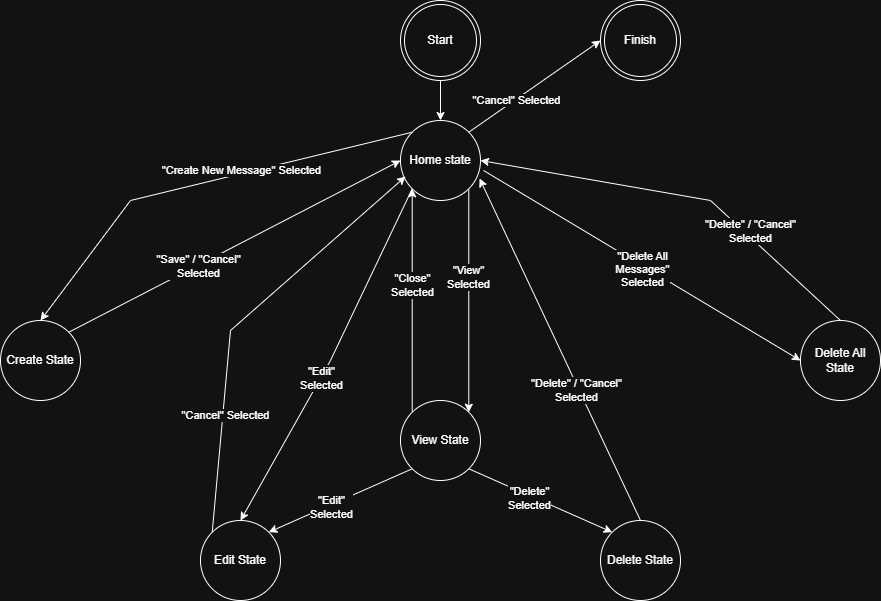

The diagram above was exported from draw.io. Its source (the exported page's mxGraphModel, read from the mxfile embedded in the PNG):
<mxGraphModel dx="2878" dy="1192" grid="1" gridSize="10" guides="1" tooltips="1" connect="1" arrows="1" fold="1" page="1" pageScale="1" pageWidth="827" pageHeight="1169" math="0" shadow="0">
  <root>
    <mxCell id="0" />
    <mxCell id="1" parent="0" />
    <mxCell id="6GL0QXc7oVPTLuvGPg8M-37" edge="1" parent="1" source="M-kTp1nywrOvz4-YdHVW-3" style="edgeStyle=orthogonalEdgeStyle;rounded=0;orthogonalLoop=1;jettySize=auto;html=1;exitX=1;exitY=1;exitDx=0;exitDy=0;entryX=1;entryY=0;entryDx=0;entryDy=0;" target="6GL0QXc7oVPTLuvGPg8M-1">
      <mxGeometry relative="1" as="geometry" />
    </mxCell>
    <mxCell id="6GL0QXc7oVPTLuvGPg8M-40" connectable="0" parent="6GL0QXc7oVPTLuvGPg8M-37" style="edgeLabel;html=1;align=center;verticalAlign=middle;resizable=0;points=[];" value="&quot;View&quot;&lt;br&gt;Selected" vertex="1">
      <mxGeometry relative="1" x="-0.2092" y="-1" as="geometry">
        <mxPoint as="offset" />
      </mxGeometry>
    </mxCell>
    <mxCell id="M-kTp1nywrOvz4-YdHVW-3" parent="1" style="ellipse;whiteSpace=wrap;html=1;aspect=fixed;labelBackgroundColor=none;" value="Home state" vertex="1">
      <mxGeometry height="80" width="80" x="-480" y="240" as="geometry" />
    </mxCell>
    <mxCell id="M-kTp1nywrOvz4-YdHVW-4" parent="1" style="ellipse;whiteSpace=wrap;html=1;aspect=fixed;labelBackgroundColor=none;" value="Create State" vertex="1">
      <mxGeometry height="80" width="80" x="-880" y="440" as="geometry" />
    </mxCell>
    <mxCell id="6GL0QXc7oVPTLuvGPg8M-41" edge="1" parent="1" source="6GL0QXc7oVPTLuvGPg8M-1" style="edgeStyle=orthogonalEdgeStyle;rounded=0;orthogonalLoop=1;jettySize=auto;html=1;exitX=0;exitY=0;exitDx=0;exitDy=0;entryX=0;entryY=1;entryDx=0;entryDy=0;" target="M-kTp1nywrOvz4-YdHVW-3">
      <mxGeometry relative="1" as="geometry" />
    </mxCell>
    <mxCell id="6GL0QXc7oVPTLuvGPg8M-42" connectable="0" parent="6GL0QXc7oVPTLuvGPg8M-41" style="edgeLabel;html=1;align=center;verticalAlign=middle;resizable=0;points=[];" value="&quot;Close&quot;&lt;br&gt;Selected" vertex="1">
      <mxGeometry relative="1" x="0.1394" as="geometry">
        <mxPoint as="offset" />
      </mxGeometry>
    </mxCell>
    <mxCell id="6GL0QXc7oVPTLuvGPg8M-1" parent="1" style="ellipse;whiteSpace=wrap;html=1;aspect=fixed;labelBackgroundColor=none;" value="View State" vertex="1">
      <mxGeometry height="80" width="80" x="-480" y="520" as="geometry" />
    </mxCell>
    <mxCell id="6GL0QXc7oVPTLuvGPg8M-2" parent="1" style="ellipse;whiteSpace=wrap;html=1;aspect=fixed;labelBackgroundColor=none;" value="Delete State" vertex="1">
      <mxGeometry height="80" width="80" x="-280" y="640" as="geometry" />
    </mxCell>
    <mxCell id="6GL0QXc7oVPTLuvGPg8M-3" parent="1" style="ellipse;whiteSpace=wrap;html=1;aspect=fixed;labelBackgroundColor=none;" value="Delete All State" vertex="1">
      <mxGeometry height="80" width="80" x="-80" y="440" as="geometry" />
    </mxCell>
    <mxCell id="6GL0QXc7oVPTLuvGPg8M-5" parent="1" style="ellipse;whiteSpace=wrap;html=1;aspect=fixed;labelBackgroundColor=none;" value="Edit State" vertex="1">
      <mxGeometry height="80" width="80" x="-680" y="640" as="geometry" />
    </mxCell>
    <mxCell id="6GL0QXc7oVPTLuvGPg8M-32" edge="1" parent="1" source="6GL0QXc7oVPTLuvGPg8M-14" style="edgeStyle=orthogonalEdgeStyle;rounded=0;orthogonalLoop=1;jettySize=auto;html=1;" target="M-kTp1nywrOvz4-YdHVW-3" value="">
      <mxGeometry relative="1" as="geometry" />
    </mxCell>
    <mxCell id="6GL0QXc7oVPTLuvGPg8M-14" parent="1" style="ellipse;shape=doubleEllipse;whiteSpace=wrap;html=1;aspect=fixed;labelBackgroundColor=none;" value="Start" vertex="1">
      <mxGeometry height="80" width="80" x="-480" y="120" as="geometry" />
    </mxCell>
    <mxCell id="6GL0QXc7oVPTLuvGPg8M-34" parent="1" style="ellipse;shape=doubleEllipse;whiteSpace=wrap;html=1;aspect=fixed;labelBackgroundColor=none;" value="Finish" vertex="1">
      <mxGeometry height="80" width="80" x="-280" y="120" as="geometry" />
    </mxCell>
    <mxCell id="6GL0QXc7oVPTLuvGPg8M-35" edge="1" parent="1" source="M-kTp1nywrOvz4-YdHVW-3" style="endArrow=classic;html=1;rounded=0;exitX=1;exitY=0;exitDx=0;exitDy=0;entryX=0;entryY=0.5;entryDx=0;entryDy=0;" target="6GL0QXc7oVPTLuvGPg8M-34" value="">
      <mxGeometry height="50" relative="1" width="50" as="geometry">
        <mxPoint x="-380" y="630" as="sourcePoint" />
        <mxPoint x="-330" y="580" as="targetPoint" />
      </mxGeometry>
    </mxCell>
    <mxCell id="6GL0QXc7oVPTLuvGPg8M-36" connectable="0" parent="6GL0QXc7oVPTLuvGPg8M-35" style="edgeLabel;html=1;align=center;verticalAlign=middle;resizable=0;points=[];" value="&quot;Cancel&quot; Selected" vertex="1">
      <mxGeometry relative="1" x="-0.2893" as="geometry">
        <mxPoint as="offset" />
      </mxGeometry>
    </mxCell>
    <mxCell id="6GL0QXc7oVPTLuvGPg8M-44" edge="1" parent="1" source="6GL0QXc7oVPTLuvGPg8M-1" style="endArrow=classic;html=1;rounded=0;exitX=0;exitY=1;exitDx=0;exitDy=0;entryX=1;entryY=0;entryDx=0;entryDy=0;" target="6GL0QXc7oVPTLuvGPg8M-5" value="">
      <mxGeometry height="50" relative="1" width="50" as="geometry">
        <mxPoint x="-380" y="630" as="sourcePoint" />
        <mxPoint x="-330" y="580" as="targetPoint" />
      </mxGeometry>
    </mxCell>
    <mxCell id="6GL0QXc7oVPTLuvGPg8M-45" connectable="0" parent="6GL0QXc7oVPTLuvGPg8M-44" style="edgeLabel;html=1;align=center;verticalAlign=middle;resizable=0;points=[];" value="&quot;Edit&quot;&lt;br&gt;Selected" vertex="1">
      <mxGeometry relative="1" x="0.1464" y="2" as="geometry">
        <mxPoint as="offset" />
      </mxGeometry>
    </mxCell>
    <mxCell id="6GL0QXc7oVPTLuvGPg8M-47" edge="1" parent="1" source="6GL0QXc7oVPTLuvGPg8M-1" style="endArrow=classic;html=1;rounded=0;exitX=1;exitY=1;exitDx=0;exitDy=0;entryX=0;entryY=0;entryDx=0;entryDy=0;" target="6GL0QXc7oVPTLuvGPg8M-2" value="">
      <mxGeometry height="50" relative="1" width="50" as="geometry">
        <mxPoint x="-380" y="630" as="sourcePoint" />
        <mxPoint x="-330" y="580" as="targetPoint" />
      </mxGeometry>
    </mxCell>
    <mxCell id="6GL0QXc7oVPTLuvGPg8M-48" connectable="0" parent="6GL0QXc7oVPTLuvGPg8M-47" style="edgeLabel;html=1;align=center;verticalAlign=middle;resizable=0;points=[];" value="&quot;Delete&quot;&lt;br&gt;Selected" vertex="1">
      <mxGeometry relative="1" x="-0.1464" y="-2" as="geometry">
        <mxPoint as="offset" />
      </mxGeometry>
    </mxCell>
    <mxCell id="6GL0QXc7oVPTLuvGPg8M-50" edge="1" parent="1" source="M-kTp1nywrOvz4-YdHVW-3" style="endArrow=classic;html=1;rounded=0;exitX=0;exitY=1;exitDx=0;exitDy=0;entryX=0.5;entryY=0;entryDx=0;entryDy=0;" target="6GL0QXc7oVPTLuvGPg8M-5" value="">
      <mxGeometry height="50" relative="1" width="50" as="geometry">
        <Array as="points">
          <mxPoint x="-550" y="480" />
        </Array>
        <mxPoint x="-380" y="630" as="sourcePoint" />
        <mxPoint x="-330" y="580" as="targetPoint" />
      </mxGeometry>
    </mxCell>
    <mxCell id="6GL0QXc7oVPTLuvGPg8M-51" connectable="0" parent="6GL0QXc7oVPTLuvGPg8M-50" style="edgeLabel;html=1;align=center;verticalAlign=middle;resizable=0;points=[];" value="&quot;Edit&quot;&lt;br&gt;Selected" vertex="1">
      <mxGeometry relative="1" x="0.1247" as="geometry">
        <mxPoint as="offset" />
      </mxGeometry>
    </mxCell>
    <mxCell id="6GL0QXc7oVPTLuvGPg8M-53" edge="1" parent="1" source="M-kTp1nywrOvz4-YdHVW-3" style="endArrow=classic;html=1;rounded=0;exitX=0;exitY=0;exitDx=0;exitDy=0;entryX=0.5;entryY=0;entryDx=0;entryDy=0;" target="M-kTp1nywrOvz4-YdHVW-4" value="">
      <mxGeometry height="50" relative="1" width="50" as="geometry">
        <Array as="points">
          <mxPoint x="-750" y="320" />
        </Array>
        <mxPoint x="-380" y="630" as="sourcePoint" />
        <mxPoint x="-330" y="580" as="targetPoint" />
      </mxGeometry>
    </mxCell>
    <mxCell id="6GL0QXc7oVPTLuvGPg8M-54" connectable="0" parent="6GL0QXc7oVPTLuvGPg8M-53" style="edgeLabel;html=1;align=center;verticalAlign=middle;resizable=0;points=[];" value="&quot;Create New Message&quot; Selected" vertex="1">
      <mxGeometry relative="1" x="-0.0594" y="-1" as="geometry">
        <mxPoint x="30" y="-10" as="offset" />
      </mxGeometry>
    </mxCell>
    <mxCell id="6GL0QXc7oVPTLuvGPg8M-56" edge="1" parent="1" source="M-kTp1nywrOvz4-YdHVW-4" style="endArrow=classic;html=1;rounded=0;exitX=1;exitY=0;exitDx=0;exitDy=0;entryX=0;entryY=0.5;entryDx=0;entryDy=0;" target="M-kTp1nywrOvz4-YdHVW-3" value="">
      <mxGeometry height="50" relative="1" width="50" as="geometry">
        <mxPoint x="-380" y="630" as="sourcePoint" />
        <mxPoint x="-330" y="580" as="targetPoint" />
      </mxGeometry>
    </mxCell>
    <mxCell id="6GL0QXc7oVPTLuvGPg8M-57" connectable="0" parent="6GL0QXc7oVPTLuvGPg8M-56" style="edgeLabel;html=1;align=center;verticalAlign=middle;resizable=0;points=[];" value="&quot;Save&quot; / &quot;Cancel&quot;&lt;br&gt;Selected" vertex="1">
      <mxGeometry relative="1" x="-0.2237" as="geometry">
        <mxPoint as="offset" />
      </mxGeometry>
    </mxCell>
    <mxCell id="6GL0QXc7oVPTLuvGPg8M-59" edge="1" parent="1" source="6GL0QXc7oVPTLuvGPg8M-5" style="endArrow=classic;html=1;rounded=0;exitX=0;exitY=0;exitDx=0;exitDy=0;entryX=0.063;entryY=0.7;entryDx=0;entryDy=0;entryPerimeter=0;" target="M-kTp1nywrOvz4-YdHVW-3" value="">
      <mxGeometry height="50" relative="1" width="50" as="geometry">
        <Array as="points">
          <mxPoint x="-650" y="450" />
        </Array>
        <mxPoint x="-380" y="630" as="sourcePoint" />
        <mxPoint x="-330" y="580" as="targetPoint" />
      </mxGeometry>
    </mxCell>
    <mxCell id="6GL0QXc7oVPTLuvGPg8M-60" connectable="0" parent="6GL0QXc7oVPTLuvGPg8M-59" style="edgeLabel;html=1;align=center;verticalAlign=middle;resizable=0;points=[];" value="&quot;Cancel&quot; Selected" vertex="1">
      <mxGeometry relative="1" x="-0.4564" y="-2" as="geometry">
        <mxPoint as="offset" />
      </mxGeometry>
    </mxCell>
    <mxCell id="6GL0QXc7oVPTLuvGPg8M-61" edge="1" parent="1" source="6GL0QXc7oVPTLuvGPg8M-2" style="endArrow=classic;html=1;rounded=0;exitX=0.5;exitY=0;exitDx=0;exitDy=0;entryX=0.988;entryY=0.725;entryDx=0;entryDy=0;entryPerimeter=0;" target="M-kTp1nywrOvz4-YdHVW-3" value="">
      <mxGeometry height="50" relative="1" width="50" as="geometry">
        <mxPoint x="-380" y="630" as="sourcePoint" />
        <mxPoint x="-330" y="580" as="targetPoint" />
      </mxGeometry>
    </mxCell>
    <mxCell id="6GL0QXc7oVPTLuvGPg8M-62" connectable="0" parent="6GL0QXc7oVPTLuvGPg8M-61" style="edgeLabel;html=1;align=center;verticalAlign=middle;resizable=0;points=[];" value="&quot;Delete&quot; / &quot;Cancel&quot;&lt;br&gt;Selected" vertex="1">
      <mxGeometry relative="1" x="-0.2264" y="3" as="geometry">
        <mxPoint as="offset" />
      </mxGeometry>
    </mxCell>
    <mxCell id="6GL0QXc7oVPTLuvGPg8M-63" edge="1" parent="1" source="M-kTp1nywrOvz4-YdHVW-3" style="endArrow=classic;html=1;rounded=0;exitX=1.038;exitY=0.625;exitDx=0;exitDy=0;entryX=0;entryY=0.5;entryDx=0;entryDy=0;exitPerimeter=0;" target="6GL0QXc7oVPTLuvGPg8M-3" value="">
      <mxGeometry height="50" relative="1" width="50" as="geometry">
        <mxPoint x="-380" y="630" as="sourcePoint" />
        <mxPoint x="-330" y="580" as="targetPoint" />
      </mxGeometry>
    </mxCell>
    <mxCell id="6GL0QXc7oVPTLuvGPg8M-64" connectable="0" parent="6GL0QXc7oVPTLuvGPg8M-63" style="edgeLabel;html=1;align=center;verticalAlign=middle;resizable=0;points=[];" value="&quot;Delete All&lt;br&gt;Messages&quot;&lt;br&gt;Selected" vertex="1">
      <mxGeometry relative="1" x="0.0134" y="-3" as="geometry">
        <mxPoint as="offset" />
      </mxGeometry>
    </mxCell>
    <mxCell id="6GL0QXc7oVPTLuvGPg8M-65" edge="1" parent="1" source="6GL0QXc7oVPTLuvGPg8M-3" style="endArrow=classic;html=1;rounded=0;exitX=0.5;exitY=0;exitDx=0;exitDy=0;entryX=1;entryY=0.5;entryDx=0;entryDy=0;" target="M-kTp1nywrOvz4-YdHVW-3" value="">
      <mxGeometry height="50" relative="1" width="50" as="geometry">
        <Array as="points">
          <mxPoint x="-170" y="320" />
        </Array>
        <mxPoint x="-380" y="630" as="sourcePoint" />
        <mxPoint x="-330" y="580" as="targetPoint" />
      </mxGeometry>
    </mxCell>
    <mxCell id="6GL0QXc7oVPTLuvGPg8M-66" connectable="0" parent="6GL0QXc7oVPTLuvGPg8M-65" style="edgeLabel;html=1;align=center;verticalAlign=middle;resizable=0;points=[];" value="&quot;Delete&quot; / &quot;Cancel&quot;&lt;br&gt;Selected" vertex="1">
      <mxGeometry relative="1" x="-0.3799" y="-4" as="geometry">
        <mxPoint as="offset" />
      </mxGeometry>
    </mxCell>
  </root>
</mxGraphModel>